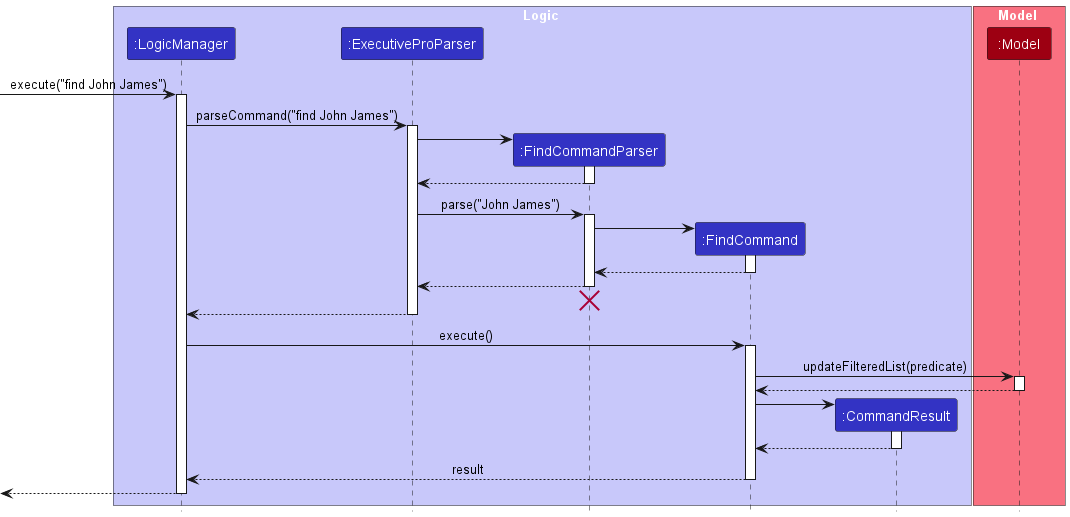

The diagram above was rendered by PlantUML. Its source (embedded in the PNG):
@startuml
!include Style.puml

box Logic LOGIC_COLOR_T1
participant ":LogicManager" as LogicManager LOGIC_COLOR
participant ":ExecutiveProParser" as ExecutiveProParser LOGIC_COLOR
participant ":FindCommandParser" as FindCommandParser LOGIC_COLOR
participant ":FindCommand" as FindCommand LOGIC_COLOR
participant ":CommandResult" as CommandResult LOGIC_COLOR
end box

box Model MODEL_COLOR_T1
participant ":Model" as Model MODEL_COLOR
end box

[-> LogicManager : execute("find John James")
activate LogicManager

LogicManager -> ExecutiveProParser : parseCommand("find John James")
activate ExecutiveProParser

create FindCommandParser
ExecutiveProParser -> FindCommandParser
activate FindCommandParser

FindCommandParser --> ExecutiveProParser
deactivate FindCommandParser

ExecutiveProParser -> FindCommandParser : parse("John James")
activate FindCommandParser

create FindCommand
FindCommandParser -> FindCommand
activate FindCommand

FindCommand --> FindCommandParser :
deactivate FindCommand

FindCommandParser --> ExecutiveProParser :
deactivate FindCommandParser
'Hidden arrow to position the destroy marker below the end of the activation bar.
FindCommandParser -[hidden]-> ExecutiveProParser
destroy FindCommandParser

ExecutiveProParser --> LogicManager :
deactivate ExecutiveProParser

LogicManager -> FindCommand : execute()
activate FindCommand

FindCommand -> Model : updateFilteredList(predicate)
activate Model

Model --> FindCommand
deactivate Model

create CommandResult
FindCommand -> CommandResult
activate CommandResult

CommandResult --> FindCommand
deactivate CommandResult

FindCommand --> LogicManager : result
deactivate FindCommand

[<--LogicManager
deactivate LogicManager
@enduml